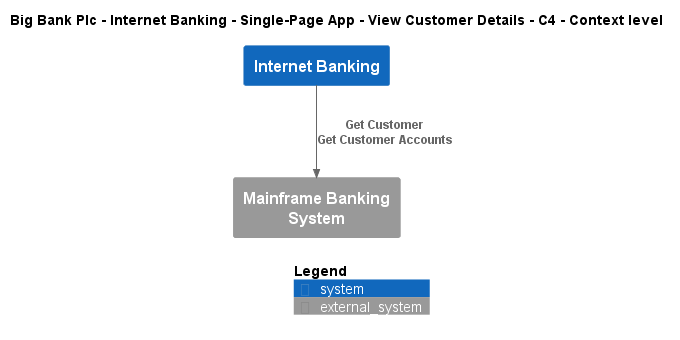

The diagram above was rendered by PlantUML. Its source (embedded in the PNG):
@startuml
!include ..\..\..\..\..\..\..\.c4s\C4_Context.puml

AddElementTag("c4interflow:lifecycle:new", $bgColor=green, $fontColor=#ffffff, $borderColor=green, $shadowing="False")
AddElementTag("c4interflow:lifecycle:changed", $bgColor=orange, $fontColor=#ffffff, $borderColor=orange, $shadowing="False")
AddElementTag("c4interflow:lifecycle:removed", $bgColor=red, $fontColor=#ffffff, $borderColor=red, $shadowing="False")

AddRelTag("c4interflow:lifecycle:new", $textColor=green, $lineColor=green)
AddRelTag("c4interflow:lifecycle:changed", $textColor=orange, $lineColor=orange)
AddRelTag("c4interflow:lifecycle:removed", $textColor=red, $lineColor=red)

SHOW_PERSON_PORTRAIT()
LAYOUT_TOP_DOWN()

skinparam linetype polyline

title Big Bank Plc - Internet Banking - Single-Page App - View Customer Details - C4 - Context level

System(BigBankPlc.SoftwareSystems.InternetBanking, "Internet Banking", "")
System_Ext(BigBankPlc.SoftwareSystems.MainframeBankingSystem, "Mainframe Banking System", "")

Rel(BigBankPlc.SoftwareSystems.InternetBanking, BigBankPlc.SoftwareSystems.MainframeBankingSystem, "Get Customer\nGet Customer Accounts")


SHOW_LEGEND()
@enduml